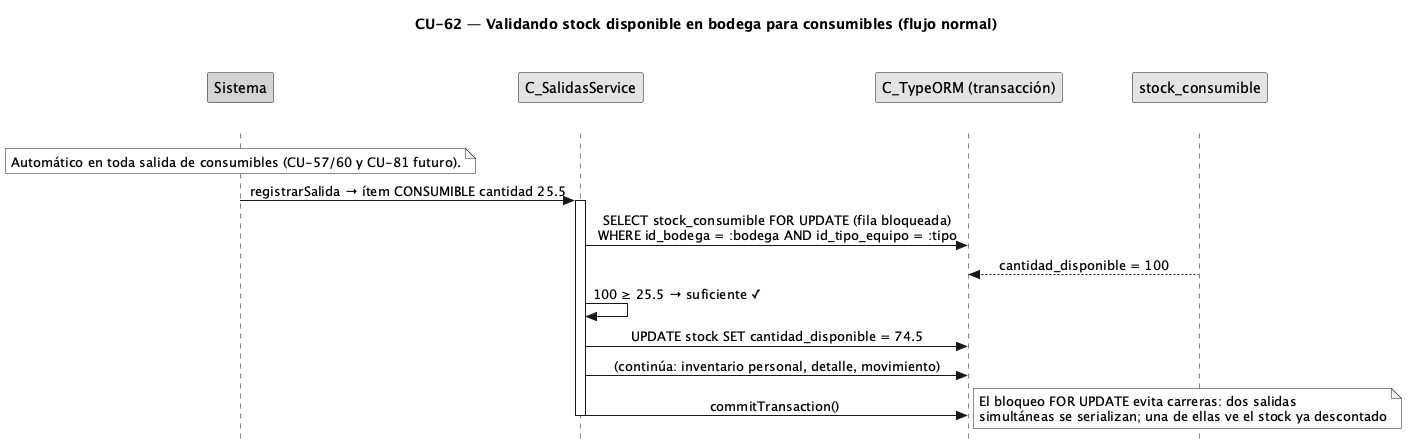

The diagram above was rendered by PlantUML. Its source (embedded in the PNG):
@startuml CU62-normal
title CU-62 — Validando stock disponible en bodega para consumibles (flujo normal)
skinparam style strictuml
skinparam monochrome true
skinparam shadowing false
skinparam sequenceMessageAlign center
<style>
sequenceDiagram {
  participant {
    margin 30
  }
  actor {
    margin 12
  }
}
</style>
skinparam sequence {
  MessageAlign center
  LifeLineBorderColor black
}
hide footbox

participant "Sistema" as sys #lightgrey
participant "C_SalidasService" as svc
participant "C_TypeORM (transacción)" as orm
participant "stock_consumible" as stock

note over sys : Automático en toda salida de consumibles (CU-57/60 y CU-81 futuro).
sys -> svc : registrarSalida → ítem CONSUMIBLE cantidad 25.5
activate svc
svc -> orm : SELECT stock_consumible FOR UPDATE (fila bloqueada)\nWHERE id_bodega = :bodega AND id_tipo_equipo = :tipo
stock --> orm : cantidad_disponible = 100
svc -> svc : 100 ≥ 25.5 → suficiente ✓
svc -> orm : UPDATE stock SET cantidad_disponible = 74.5
svc -> orm : (continúa: inventario personal, detalle, movimiento)
svc -> orm : commitTransaction()
deactivate svc
note right : El bloqueo FOR UPDATE evita carreras: dos salidas\nsimultáneas se serializan; una de ellas ve el stock ya descontado
@enduml